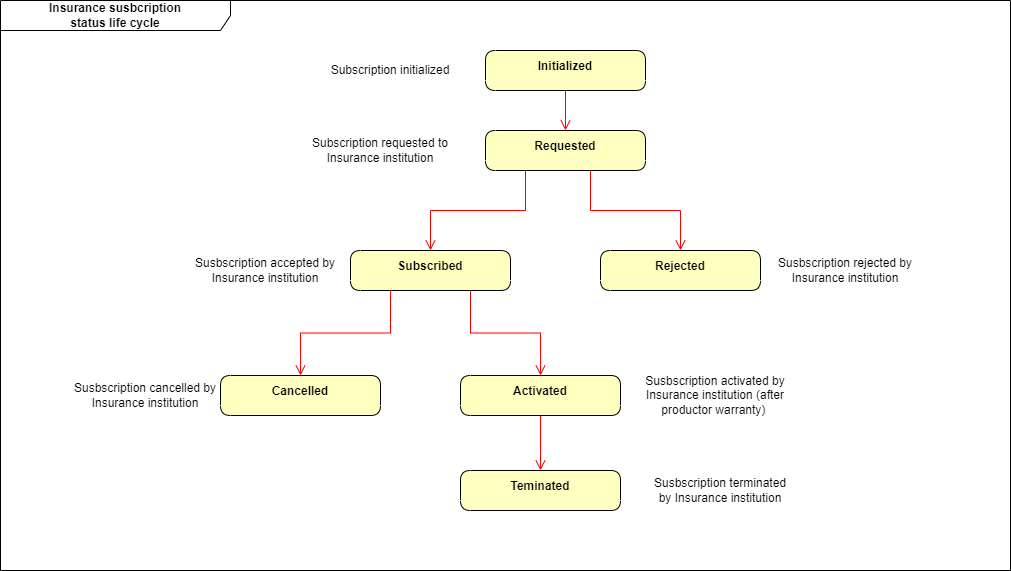

The diagram above was exported from draw.io. Its source (the exported page's mxGraphModel, read from the mxfile embedded in the PNG):
<mxGraphModel dx="1548" dy="902" grid="1" gridSize="10" guides="1" tooltips="1" connect="1" arrows="1" fold="1" page="1" pageScale="1" pageWidth="1100" pageHeight="850" background="none" math="0" shadow="0">
  <root>
    <mxCell id="0" />
    <mxCell id="1" parent="0" />
    <mxCell id="F5PNKBECq4uLS4Zrkpfn-1" value="Insurance susbcription&lt;br&gt;status life cycle" style="shape=umlFrame;whiteSpace=wrap;html=1;width=230;height=30;fillStyle=solid;shadow=0;fontStyle=1;swimlaneFillColor=#FFFFFF;" vertex="1" parent="1">
      <mxGeometry x="60" y="50" width="1010" height="570" as="geometry" />
    </mxCell>
    <mxCell id="F5PNKBECq4uLS4Zrkpfn-28" style="edgeStyle=orthogonalEdgeStyle;rounded=0;orthogonalLoop=1;jettySize=auto;html=1;exitX=0.5;exitY=1;exitDx=0;exitDy=0;fontFamily=Helvetica;fontSize=11;fontColor=default;startSize=30;endArrow=open;verticalAlign=bottom;strokeColor=#ff0000;endSize=8;entryX=0.5;entryY=0;entryDx=0;entryDy=0;" edge="1" parent="1" source="F5PNKBECq4uLS4Zrkpfn-2" target="F5PNKBECq4uLS4Zrkpfn-46">
      <mxGeometry relative="1" as="geometry" />
    </mxCell>
    <mxCell id="F5PNKBECq4uLS4Zrkpfn-2" value="Initialized" style="swimlane;fontStyle=1;align=center;verticalAlign=middle;childLayout=stackLayout;horizontal=1;startSize=30;horizontalStack=0;resizeParent=0;resizeLast=1;container=0;fontColor=#000000;collapsible=0;rounded=1;arcSize=30;strokeColor=default;fillColor=#ffffc0;swimlaneFillColor=#ffffc0;dropTarget=0;swimlaneLine=0;" vertex="1" parent="1">
      <mxGeometry x="545" y="100" width="160" height="40" as="geometry" />
    </mxCell>
    <mxCell id="F5PNKBECq4uLS4Zrkpfn-32" style="edgeStyle=orthogonalEdgeStyle;rounded=0;orthogonalLoop=1;jettySize=auto;html=1;entryX=0.5;entryY=0;entryDx=0;entryDy=0;fontFamily=Helvetica;fontSize=11;fontColor=default;startSize=30;endArrow=open;verticalAlign=bottom;strokeColor=#ff0000;endSize=8;" edge="1" parent="1" target="F5PNKBECq4uLS4Zrkpfn-13">
      <mxGeometry relative="1" as="geometry">
        <mxPoint x="650" y="220" as="sourcePoint" />
        <Array as="points">
          <mxPoint x="650" y="260" />
          <mxPoint x="740" y="260" />
        </Array>
      </mxGeometry>
    </mxCell>
    <mxCell id="F5PNKBECq4uLS4Zrkpfn-50" style="edgeStyle=orthogonalEdgeStyle;rounded=0;orthogonalLoop=1;jettySize=auto;html=1;exitX=0.75;exitY=1;exitDx=0;exitDy=0;fontFamily=Helvetica;fontSize=11;fontColor=default;startSize=30;endArrow=open;verticalAlign=bottom;strokeColor=#ff0000;endSize=8;" edge="1" parent="1" source="F5PNKBECq4uLS4Zrkpfn-8" target="F5PNKBECq4uLS4Zrkpfn-49">
      <mxGeometry relative="1" as="geometry" />
    </mxCell>
    <mxCell id="F5PNKBECq4uLS4Zrkpfn-8" value="Subscribed" style="swimlane;fontStyle=1;align=center;verticalAlign=middle;childLayout=stackLayout;horizontal=1;startSize=30;horizontalStack=0;resizeParent=0;resizeLast=1;container=0;fontColor=#000000;collapsible=0;rounded=1;arcSize=30;strokeColor=default;fillColor=#ffffc0;swimlaneFillColor=#ffffc0;dropTarget=0;swimlaneLine=0;" vertex="1" parent="1">
      <mxGeometry x="410" y="300" width="160" height="40" as="geometry" />
    </mxCell>
    <mxCell id="F5PNKBECq4uLS4Zrkpfn-17" value="" style="edgeStyle=orthogonalEdgeStyle;rounded=0;orthogonalLoop=1;jettySize=auto;html=1;fontFamily=Helvetica;fontSize=11;fontColor=default;startSize=30;endArrow=open;verticalAlign=bottom;strokeColor=#ff0000;endSize=8;exitX=0.25;exitY=1;exitDx=0;exitDy=0;" edge="1" parent="1" source="F5PNKBECq4uLS4Zrkpfn-8" target="F5PNKBECq4uLS4Zrkpfn-18">
      <mxGeometry relative="1" as="geometry">
        <mxPoint x="470" y="440" as="sourcePoint" />
        <mxPoint x="465" y="510" as="targetPoint" />
      </mxGeometry>
    </mxCell>
    <mxCell id="F5PNKBECq4uLS4Zrkpfn-13" value="Rejected" style="swimlane;fontStyle=1;align=center;verticalAlign=middle;childLayout=stackLayout;horizontal=1;startSize=30;horizontalStack=0;resizeParent=0;resizeLast=1;container=0;fontColor=#000000;collapsible=0;rounded=1;arcSize=30;strokeColor=default;fillColor=#ffffc0;swimlaneFillColor=#ffffc0;dropTarget=0;swimlaneLine=0;" vertex="1" parent="1">
      <mxGeometry x="660" y="300" width="160" height="40" as="geometry" />
    </mxCell>
    <mxCell id="F5PNKBECq4uLS4Zrkpfn-18" value="Cancelled" style="swimlane;fontStyle=1;align=center;verticalAlign=middle;childLayout=stackLayout;horizontal=1;startSize=30;horizontalStack=0;resizeParent=0;resizeLast=1;container=0;fontColor=#000000;collapsible=0;rounded=1;arcSize=30;strokeColor=default;fillColor=#ffffc0;swimlaneFillColor=#ffffc0;dropTarget=0;swimlaneLine=0;" vertex="1" parent="1">
      <mxGeometry x="280" y="425" width="160" height="40" as="geometry" />
    </mxCell>
    <mxCell id="F5PNKBECq4uLS4Zrkpfn-39" value="Susbscription rejected by Insurance institution" style="text;html=1;strokeColor=none;fillColor=none;align=center;verticalAlign=middle;whiteSpace=wrap;rounded=0;fontFamily=Helvetica;fontSize=12;fontColor=#000000;startSize=30;" vertex="1" parent="1">
      <mxGeometry x="830" y="300" width="150" height="40" as="geometry" />
    </mxCell>
    <mxCell id="F5PNKBECq4uLS4Zrkpfn-40" value="Susbscription accepted by Insurance institution" style="text;html=1;strokeColor=none;fillColor=none;align=center;verticalAlign=middle;whiteSpace=wrap;rounded=0;fontFamily=Helvetica;fontSize=12;fontColor=#000000;startSize=30;" vertex="1" parent="1">
      <mxGeometry x="250" y="300" width="150" height="40" as="geometry" />
    </mxCell>
    <mxCell id="F5PNKBECq4uLS4Zrkpfn-41" value="Susbscription cancelled by Insurance institution" style="text;html=1;strokeColor=none;fillColor=none;align=center;verticalAlign=middle;whiteSpace=wrap;rounded=0;fontFamily=Helvetica;fontSize=12;fontColor=#000000;startSize=30;" vertex="1" parent="1">
      <mxGeometry x="130" y="425" width="150" height="40" as="geometry" />
    </mxCell>
    <mxCell id="F5PNKBECq4uLS4Zrkpfn-44" value="Subscription requested to Insurance institution" style="text;html=1;strokeColor=none;fillColor=none;align=center;verticalAlign=middle;whiteSpace=wrap;rounded=0;fontFamily=Helvetica;fontSize=12;fontColor=#000000;startSize=30;" vertex="1" parent="1">
      <mxGeometry x="370" y="185" width="140" height="30" as="geometry" />
    </mxCell>
    <mxCell id="F5PNKBECq4uLS4Zrkpfn-45" value="Subscription initialized" style="text;html=1;strokeColor=none;fillColor=none;align=center;verticalAlign=middle;whiteSpace=wrap;rounded=0;fontFamily=Helvetica;fontSize=12;fontColor=#000000;startSize=30;" vertex="1" parent="1">
      <mxGeometry x="380" y="105" width="140" height="30" as="geometry" />
    </mxCell>
    <mxCell id="F5PNKBECq4uLS4Zrkpfn-47" style="edgeStyle=orthogonalEdgeStyle;rounded=0;orthogonalLoop=1;jettySize=auto;html=1;exitX=0.25;exitY=1;exitDx=0;exitDy=0;fontFamily=Helvetica;fontSize=11;fontColor=default;startSize=30;endArrow=open;verticalAlign=bottom;strokeColor=#ff0000;endSize=8;" edge="1" parent="1" source="F5PNKBECq4uLS4Zrkpfn-46" target="F5PNKBECq4uLS4Zrkpfn-8">
      <mxGeometry relative="1" as="geometry" />
    </mxCell>
    <mxCell id="F5PNKBECq4uLS4Zrkpfn-46" value="Requested" style="swimlane;fontStyle=1;align=center;verticalAlign=middle;childLayout=stackLayout;horizontal=1;startSize=30;horizontalStack=0;resizeParent=0;resizeLast=1;container=0;fontColor=#000000;collapsible=0;rounded=1;arcSize=30;strokeColor=default;fillColor=#ffffc0;swimlaneFillColor=#ffffc0;dropTarget=0;swimlaneLine=0;" vertex="1" parent="1">
      <mxGeometry x="545" y="180" width="160" height="40" as="geometry" />
    </mxCell>
    <mxCell id="F5PNKBECq4uLS4Zrkpfn-52" style="edgeStyle=orthogonalEdgeStyle;rounded=0;orthogonalLoop=1;jettySize=auto;html=1;exitX=0.5;exitY=1;exitDx=0;exitDy=0;fontFamily=Helvetica;fontSize=11;fontColor=default;startSize=30;endArrow=open;verticalAlign=bottom;strokeColor=#ff0000;endSize=8;" edge="1" parent="1" source="F5PNKBECq4uLS4Zrkpfn-49" target="F5PNKBECq4uLS4Zrkpfn-51">
      <mxGeometry relative="1" as="geometry" />
    </mxCell>
    <mxCell id="F5PNKBECq4uLS4Zrkpfn-49" value="Activated" style="swimlane;fontStyle=1;align=center;verticalAlign=middle;childLayout=stackLayout;horizontal=1;startSize=30;horizontalStack=0;resizeParent=0;resizeLast=1;container=0;fontColor=#000000;collapsible=0;rounded=1;arcSize=30;strokeColor=default;fillColor=#ffffc0;swimlaneFillColor=#ffffc0;dropTarget=0;swimlaneLine=0;" vertex="1" parent="1">
      <mxGeometry x="520" y="425" width="160" height="40" as="geometry" />
    </mxCell>
    <mxCell id="F5PNKBECq4uLS4Zrkpfn-51" value="Teminated" style="swimlane;fontStyle=1;align=center;verticalAlign=middle;childLayout=stackLayout;horizontal=1;startSize=30;horizontalStack=0;resizeParent=0;resizeLast=1;container=0;fontColor=#000000;collapsible=0;rounded=1;arcSize=30;strokeColor=default;fillColor=#ffffc0;swimlaneFillColor=#ffffc0;dropTarget=0;swimlaneLine=0;" vertex="1" parent="1">
      <mxGeometry x="520" y="520" width="160" height="40" as="geometry" />
    </mxCell>
    <mxCell id="F5PNKBECq4uLS4Zrkpfn-53" value="Susbscription activated by Insurance institution (after productor warranty)&amp;nbsp;" style="text;html=1;strokeColor=none;fillColor=none;align=center;verticalAlign=middle;whiteSpace=wrap;rounded=0;fontFamily=Helvetica;fontSize=12;fontColor=#000000;startSize=30;" vertex="1" parent="1">
      <mxGeometry x="700" y="425" width="150" height="40" as="geometry" />
    </mxCell>
    <mxCell id="F5PNKBECq4uLS4Zrkpfn-54" value="Susbscription terminated by Insurance institution" style="text;html=1;strokeColor=none;fillColor=none;align=center;verticalAlign=middle;whiteSpace=wrap;rounded=0;fontFamily=Helvetica;fontSize=12;fontColor=#000000;startSize=30;" vertex="1" parent="1">
      <mxGeometry x="705" y="520" width="150" height="40" as="geometry" />
    </mxCell>
  </root>
</mxGraphModel>